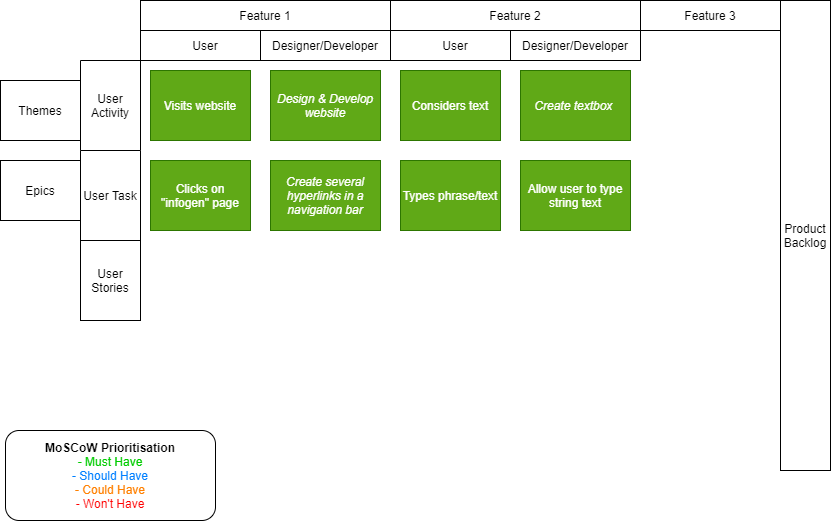

The diagram above was exported from draw.io. Its source (the exported page's mxGraphModel, read from the mxfile embedded in the PNG):
<mxGraphModel dx="885" dy="512" grid="1" gridSize="10" guides="1" tooltips="1" connect="1" arrows="1" fold="1" page="1" pageScale="1" pageWidth="850" pageHeight="1100" math="0" shadow="0">
  <root>
    <mxCell id="0" />
    <mxCell id="1" parent="0" />
    <mxCell id="xfWh3pBT6C607hcx6CBj-1" value="User Activity" style="rounded=0;whiteSpace=wrap;html=1;direction=south;" vertex="1" parent="1">
      <mxGeometry x="90" y="70" width="60" height="90" as="geometry" />
    </mxCell>
    <mxCell id="xfWh3pBT6C607hcx6CBj-3" value="User Task" style="rounded=0;whiteSpace=wrap;html=1;direction=south;" vertex="1" parent="1">
      <mxGeometry x="90" y="160" width="60" height="90" as="geometry" />
    </mxCell>
    <mxCell id="xfWh3pBT6C607hcx6CBj-4" value="Feature 1" style="rounded=0;whiteSpace=wrap;html=1;" vertex="1" parent="1">
      <mxGeometry x="150" y="10" width="250" height="30" as="geometry" />
    </mxCell>
    <mxCell id="xfWh3pBT6C607hcx6CBj-5" value="Feature 2" style="rounded=0;whiteSpace=wrap;html=1;" vertex="1" parent="1">
      <mxGeometry x="400" y="10" width="250" height="30" as="geometry" />
    </mxCell>
    <mxCell id="xfWh3pBT6C607hcx6CBj-6" value="Feature 3" style="rounded=0;whiteSpace=wrap;html=1;" vertex="1" parent="1">
      <mxGeometry x="650" y="10" width="140" height="30" as="geometry" />
    </mxCell>
    <mxCell id="xfWh3pBT6C607hcx6CBj-7" value="Visits website" style="whiteSpace=wrap;html=1;fillColor=#60a917;strokeColor=#2D7600;fontColor=#ffffff;" vertex="1" parent="1">
      <mxGeometry x="160" y="80" width="100" height="70" as="geometry" />
    </mxCell>
    <mxCell id="xfWh3pBT6C607hcx6CBj-8" value="Clicks on &quot;infogen&quot; page" style="whiteSpace=wrap;html=1;fillColor=#60a917;strokeColor=#2D7600;fontColor=#ffffff;" vertex="1" parent="1">
      <mxGeometry x="160" y="170" width="100" height="70" as="geometry" />
    </mxCell>
    <mxCell id="xfWh3pBT6C607hcx6CBj-10" value="&lt;b&gt;MoSCoW Prioritisation&lt;br&gt;&lt;/b&gt;&lt;font color=&quot;#00cc00&quot;&gt;- Must Have&lt;br&gt;&lt;/font&gt;&lt;font color=&quot;#007fff&quot;&gt;- Should Have&lt;br&gt;&lt;/font&gt;&lt;font color=&quot;#ff8000&quot;&gt;- Could Have&lt;br&gt;&lt;/font&gt;&lt;font color=&quot;#ff0000&quot;&gt;- Won't Have&lt;/font&gt;" style="rounded=1;whiteSpace=wrap;html=1;" vertex="1" parent="1">
      <mxGeometry x="15" y="440" width="210" height="90" as="geometry" />
    </mxCell>
    <mxCell id="xfWh3pBT6C607hcx6CBj-13" value="&lt;i&gt;Design &amp;amp; Develop website&lt;/i&gt;" style="rounded=0;whiteSpace=wrap;html=1;fillColor=#60a917;strokeColor=#2D7600;fontColor=#ffffff;" vertex="1" parent="1">
      <mxGeometry x="280" y="80" width="110" height="70" as="geometry" />
    </mxCell>
    <mxCell id="xfWh3pBT6C607hcx6CBj-14" value="&lt;i&gt;Create several hyperlinks in a navigation bar&lt;/i&gt;" style="rounded=0;whiteSpace=wrap;html=1;fillColor=#60a917;strokeColor=#2D7600;fontColor=#ffffff;" vertex="1" parent="1">
      <mxGeometry x="280" y="170" width="110" height="70" as="geometry" />
    </mxCell>
    <mxCell id="xfWh3pBT6C607hcx6CBj-15" value="User" style="rounded=0;whiteSpace=wrap;html=1;" vertex="1" parent="1">
      <mxGeometry x="150" y="40" width="130" height="30" as="geometry" />
    </mxCell>
    <mxCell id="xfWh3pBT6C607hcx6CBj-16" value="Designer/Developer" style="rounded=0;whiteSpace=wrap;html=1;fontStyle=0" vertex="1" parent="1">
      <mxGeometry x="270" y="40" width="130" height="30" as="geometry" />
    </mxCell>
    <mxCell id="xfWh3pBT6C607hcx6CBj-17" value="Themes" style="rounded=0;whiteSpace=wrap;html=1;" vertex="1" parent="1">
      <mxGeometry x="10" y="90" width="80" height="60" as="geometry" />
    </mxCell>
    <mxCell id="xfWh3pBT6C607hcx6CBj-19" value="Epics" style="rounded=0;whiteSpace=wrap;html=1;" vertex="1" parent="1">
      <mxGeometry x="10" y="170" width="80" height="60" as="geometry" />
    </mxCell>
    <mxCell id="xfWh3pBT6C607hcx6CBj-20" value="Product Backlog" style="rounded=0;whiteSpace=wrap;html=1;" vertex="1" parent="1">
      <mxGeometry x="790" y="10" width="50" height="470" as="geometry" />
    </mxCell>
    <mxCell id="xfWh3pBT6C607hcx6CBj-21" value="User Stories" style="rounded=0;whiteSpace=wrap;html=1;" vertex="1" parent="1">
      <mxGeometry x="90" y="250" width="60" height="80" as="geometry" />
    </mxCell>
    <mxCell id="xfWh3pBT6C607hcx6CBj-22" value="User" style="rounded=0;whiteSpace=wrap;html=1;" vertex="1" parent="1">
      <mxGeometry x="400" y="40" width="130" height="30" as="geometry" />
    </mxCell>
    <mxCell id="xfWh3pBT6C607hcx6CBj-23" value="Designer/Developer" style="rounded=0;whiteSpace=wrap;html=1;" vertex="1" parent="1">
      <mxGeometry x="520" y="40" width="130" height="30" as="geometry" />
    </mxCell>
    <mxCell id="xfWh3pBT6C607hcx6CBj-24" value="Considers text" style="rounded=0;whiteSpace=wrap;html=1;fillColor=#60a917;strokeColor=#2D7600;fontColor=#ffffff;" vertex="1" parent="1">
      <mxGeometry x="410" y="80" width="100" height="70" as="geometry" />
    </mxCell>
    <mxCell id="xfWh3pBT6C607hcx6CBj-25" value="&lt;i&gt;Create textbox&amp;nbsp;&lt;/i&gt;" style="rounded=0;whiteSpace=wrap;html=1;fillColor=#60a917;strokeColor=#2D7600;fontColor=#ffffff;" vertex="1" parent="1">
      <mxGeometry x="530" y="80" width="110" height="70" as="geometry" />
    </mxCell>
    <mxCell id="xfWh3pBT6C607hcx6CBj-26" value="Types phrase/text" style="rounded=0;whiteSpace=wrap;html=1;fillColor=#60a917;strokeColor=#2D7600;fontColor=#ffffff;" vertex="1" parent="1">
      <mxGeometry x="410" y="170" width="100" height="70" as="geometry" />
    </mxCell>
    <mxCell id="xfWh3pBT6C607hcx6CBj-27" value="Allow user to type string text" style="rounded=0;whiteSpace=wrap;html=1;fillColor=#60a917;strokeColor=#2D7600;fontColor=#ffffff;" vertex="1" parent="1">
      <mxGeometry x="530" y="170" width="110" height="70" as="geometry" />
    </mxCell>
  </root>
</mxGraphModel>